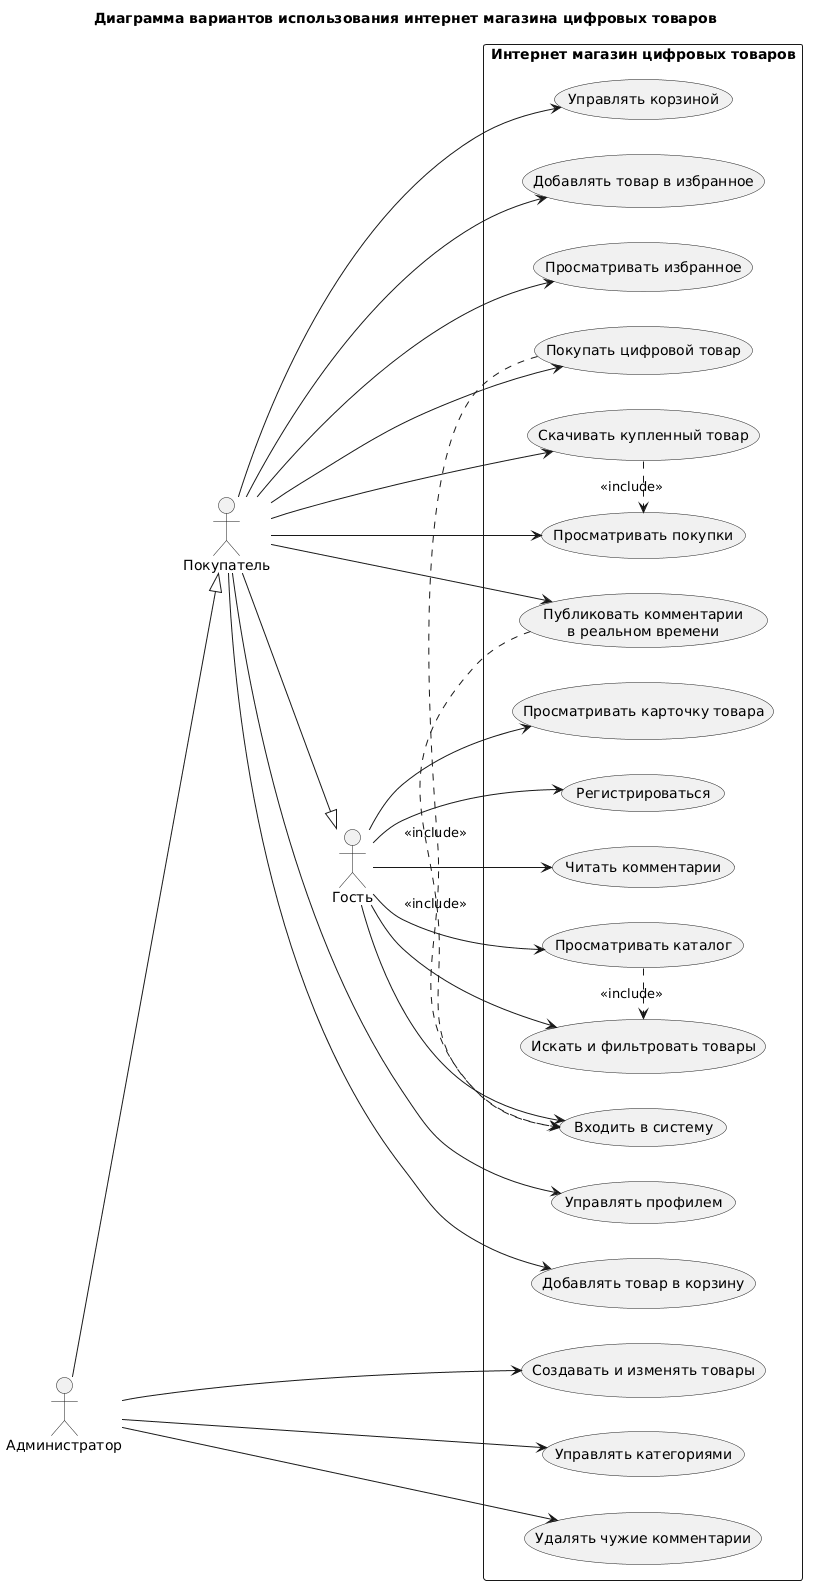

The diagram above was rendered by PlantUML. Its source (embedded in the PNG):
@startuml
title Диаграмма вариантов использования интернет магазина цифровых товаров
left to right direction
skinparam packageStyle rectangle
skinparam shadowing false

actor "Гость" as Guest
actor "Покупатель" as Buyer
actor "Администратор" as Admin

Buyer --|> Guest
Admin --|> Buyer

rectangle "Интернет магазин цифровых товаров" {
  usecase "Просматривать каталог" as UC1
  usecase "Искать и фильтровать товары" as UC2
  usecase "Просматривать карточку товара" as UC3
  usecase "Регистрироваться" as UC4
  usecase "Входить в систему" as UC5
  usecase "Управлять профилем" as UC6
  usecase "Добавлять товар в корзину" as UC7
  usecase "Управлять корзиной" as UC8
  usecase "Добавлять товар в избранное" as UC9
  usecase "Просматривать избранное" as UC10
  usecase "Покупать цифровой товар" as UC11
  usecase "Просматривать покупки" as UC12
  usecase "Скачивать купленный товар" as UC13
  usecase "Читать комментарии" as UC14
  usecase "Публиковать комментарии\nв реальном времени" as UC15
  usecase "Создавать и изменять товары" as UC16
  usecase "Управлять категориями" as UC17
  usecase "Удалять чужие комментарии" as UC18
}

Guest --> UC1
Guest --> UC2
Guest --> UC3
Guest --> UC4
Guest --> UC5
Guest --> UC14

Buyer --> UC6
Buyer --> UC7
Buyer --> UC8
Buyer --> UC9
Buyer --> UC10
Buyer --> UC11
Buyer --> UC12
Buyer --> UC13
Buyer --> UC15

Admin --> UC16
Admin --> UC17
Admin --> UC18

UC1 .> UC2 : <<include>>
UC11 .> UC5 : <<include>>
UC13 .> UC12 : <<include>>
UC15 .> UC5 : <<include>>
@enduml